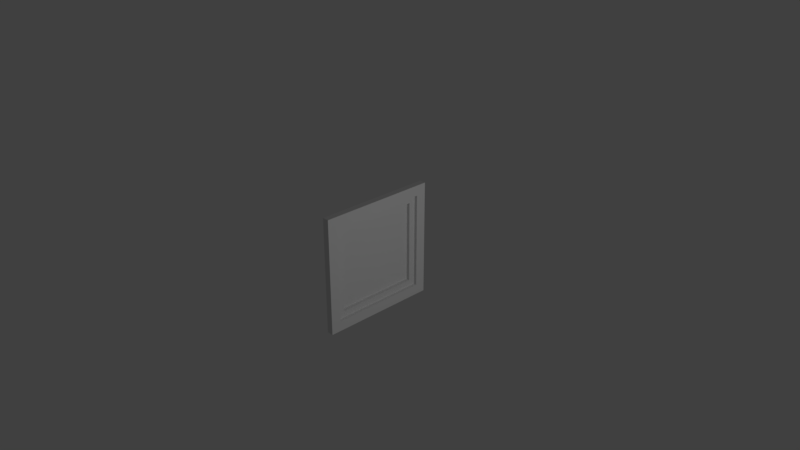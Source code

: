 # Source: selishFrame2.blend  (saved by Blender 2.79.0; exported with 4.5.12 LTS)
import bpy
from mathutils import Matrix  # noqa: F401  (used for matrix-valued properties, if any)

bpy.ops.wm.read_factory_settings(use_empty=True)
scene = bpy.context.scene
scene.name = 'Scene'

# ---- collections
col_collection_1 = bpy.data.collections.new('Collection 1'); scene.collection.children.link(col_collection_1)

# ---- images (referenced by path relative to the original .blend; pixels are not part of the script)
import os
ASSET_DIR = os.environ.get("B2B_ASSET_DIR", "")  # directory of the original .blend (textures are referenced by path, not embedded)
HERE = os.path.dirname(os.path.abspath(__file__))  # packed textures are extracted next to this script under _unpacked/

def load_image(name, relpath, width, height, colorspace="sRGB"):
    """Load a texture the original file referenced (path relative to the .blend, or extracted next to this script)."""
    p = next((c for c in (os.path.join(HERE, relpath), os.path.join(ASSET_DIR, relpath)) if relpath and os.path.exists(c)), "")
    if p:
        img = bpy.data.images.load(p, check_existing=True)
        img.name = name
    else:  # same state as the original file: an image datablock whose file is absent (Cycles renders it pink)
        img = bpy.data.images.new(name, width, height)
        img.source = "FILE"
        img.filepath = "//" + (relpath or name)
    img.colorspace_settings.name = colorspace
    return img
img_wood_jpg = load_image('Wood.jpg', 'Wood.jpg', 1024, 1024, 'sRGB')
img_wood_spec_jpg = load_image('Wood_Spec.jpg', 'Wood_Spec.jpg', 1024, 1024, 'sRGB')
img_grunge_spec_jpg = load_image('Grunge_Spec.jpg', 'Grunge_Spec.jpg', 1024, 1024, 'sRGB')
img_grunge_jpg = load_image('Grunge.jpg', 'Grunge.jpg', 1024, 1024, 'sRGB')

# ---- materials (node trees are filled in below, after node groups)
mat_selish = bpy.data.materials.new('selish')
mat_selish.alpha_threshold = 0.0
mat_selish.use_transparent_shadow = False
mat_selish.roughness = 0.5
mat_selish.specular_intensity = 0.0
mat_paper = bpy.data.materials.new('Paper')
mat_paper.alpha_threshold = 0.0
mat_paper.use_transparent_shadow = False
mat_paper.roughness = 0.5
mat_glossy_wood_orange = bpy.data.materials.new('Glossy Wood Orange')
mat_glossy_wood_orange.alpha_threshold = 0.0
mat_glossy_wood_orange.use_transparent_shadow = False
mat_glossy_wood_orange.roughness = 0.5
mat_glossy_wood_orange.line_color = (0.0, 0.0, 0.0, 1.0)

# ---- material node trees
mat_glossy_wood_orange.use_nodes = True; mat_glossy_wood_orange.node_tree.nodes.clear()
_N = mat_glossy_wood_orange.node_tree.nodes; _L = mat_glossy_wood_orange.node_tree.links
n0 = _N.new('ShaderNodeTexCoord'); n0.name = 'Texture Coordinate'; n0.location = (-1511, 465)
n0.width = 150
n1 = _N.new('ShaderNodeMix'); n1.name = 'Mix.001'; n1.location = (346, 596)
n1.width = 97
n1.data_type = 'RGBA'
n1.blend_type = 'OVERLAY'
n2 = _N.new('ShaderNodeMix'); n2.name = 'Mix'; n2.location = (-557, 270)
n2.width = 97
n2.data_type = 'RGBA'
n2.blend_type = 'OVERLAY'
n3 = _N.new('ShaderNodeBsdfSheen'); n3.name = 'Velvet BSDF'; n3.location = (-445, 565)
n3.width = 150
n3.distribution = 'ASHIKHMIN'
n3.inputs[0].default_value = (0.01866, 0.005895, 0.0, 1.0)
n3.inputs[1].default_value = 1.0
n4 = _N.new('ShaderNodeBsdfDiffuse'); n4.name = 'Diffuse BSDF'; n4.location = (-418, 397)
n5 = _N.new('ShaderNodeMixShader'); n5.name = 'Mix Shader.001'; n5.location = (-33, 461)
n5.width = 150
n6 = _N.new('ShaderNodeBump'); n6.name = 'Bump'; n6.location = (-234, 242)
n6.width = 150
n6.inputs[0].default_value = 0.03
n6.inputs[1].default_value = 0.1
n6.inputs[2].default_value = 1.0
n7 = _N.new('ShaderNodeBsdfAnisotropic'); n7.name = 'Glossy BSDF'; n7.location = (19, 250)
n7.distribution = 'BECKMANN'
n7.inputs[0].default_value = (0.6134, 0.5699, 0.5298, 1.0)
n8 = _N.new('ShaderNodeOutputMaterial'); n8.name = 'Material Output'; n8.location = (1169, 303)
n8.width = 120
n9 = _N.new('ShaderNodeMix'); n9.name = 'Mix.002'; n9.location = (632, 579)
n9.width = 97
n9.data_type = 'RGBA'
n9.blend_type = 'MULTIPLY'
n9.inputs[0].default_value = 0.7
n9.inputs[7].default_value = (0.0, 0.0, 0.0, 1.0)
n10 = _N.new('ShaderNodeMixShader'); n10.name = 'Mix Shader'; n10.location = (794, 322)
n10.width = 150
n11 = _N.new('ShaderNodeMapping'); n11.name = 'Mapping'; n11.location = (-1163, 519)
n11.inputs[3].default_value = (5.0, 5.0, 5.0)
n12 = _N.new('ShaderNodeTexImage'); n12.name = 'Image Texture'; n12.location = (-887, 462)
n12.width = 150
n12.image = img_wood_jpg
n13 = _N.new('ShaderNodeTexImage'); n13.name = 'Image Texture.001'; n13.location = (-88, 688)
n13.width = 150
n13.image = img_wood_spec_jpg
n14 = _N.new('ShaderNodeTexImage'); n14.name = 'Image Texture.003'; n14.location = (121, 850)
n14.width = 150
n14.image = img_grunge_spec_jpg
n15 = _N.new('ShaderNodeTexImage'); n15.name = 'Image Texture.002'; n15.location = (-870, 220)
n15.width = 150
n15.image = img_grunge_jpg
_L.new(n7.outputs[0], n10.inputs[2])
_L.new(n0.outputs[2], n11.inputs[0])
_L.new(n3.outputs[0], n5.inputs[2])
_L.new(n1.outputs[2], n9.inputs[6])
_L.new(n2.outputs[2], n4.inputs[0])
_L.new(n4.outputs[0], n5.inputs[1])
_L.new(n5.outputs[0], n10.inputs[1])
_L.new(n9.outputs[2], n6.inputs[3])
_L.new(n6.outputs[0], n7.inputs[4])
_L.new(n6.outputs[0], n4.inputs[2])
_L.new(n10.outputs[0], n8.inputs[0])
_L.new(n9.outputs[2], n10.inputs[0])
_L.new(n11.outputs[0], n12.inputs[0])
_L.new(n12.outputs[0], n2.inputs[6])
_L.new(n0.outputs[2], n15.inputs[0])
_L.new(n15.outputs[0], n2.inputs[7])
_L.new(n11.outputs[0], n13.inputs[0])
_L.new(n13.outputs[0], n1.inputs[7])
_L.new(n0.outputs[2], n14.inputs[0])
_L.new(n14.outputs[0], n1.inputs[6])
n8.is_active_output = True

# ---- world
world_world = bpy.data.worlds.new('World'); scene.world = world_world
world_world.color = (0.05088, 0.05088, 0.05088)
world_world.use_sun_shadow = False
world_world.sun_shadow_jitter_overblur = 0.0
world_world.cycles.sampling_method = 'MANUAL'

# ---- cameras
cam_camera = bpy.data.cameras.new('Camera')
cam_camera.clip_end = 100.0
cam_camera.lens = 35.0
cam_camera.sensor_width = 32.0
cam_camera.sensor_height = 18.0
cam_camera.ortho_scale = 7.314
cam_camera.dof.focus_distance = 0.0
cam_camera.dof.aperture_fstop = 128.0

# ---- lights
light_lamp = bpy.data.lights.new('Lamp', 'POINT')
light_lamp.transmission_factor = 0.0
light_lamp.cutoff_distance = 30.0
light_lamp.energy = 100.0
light_lamp.shadow_buffer_clip_start = 1.001
light_lamp.shadow_soft_size = 0.1
light_lamp.shadow_maximum_resolution = 0.006
light_lamp.use_absolute_resolution = True

# ---- meshes
me_selish = bpy.data.meshes.new('selish')
me_selish.from_pydata([(-0.5682, -0.5682, 0.0), (0.5682, -0.5682, 0.0), (-0.5682, 0.5682, 0.0), (0.5682, 0.5682, 0.0), (-0.5682, -0.5682, 0.0), (0.5682, -0.5682, 0.0), (-0.5682, 0.5682, 0.0), (0.5682, 0.5682, 0.0), (-0.801, -0.801, 0.0), (0.801, -0.801, 0.0), (-0.801, 0.801, 0.0), (0.801, 0.801, 0.0), (0.5682, 0.5682, 0.0), (0.5682, -0.5682, 0.0), (-0.5682, -0.5682, 0.0), (-0.5682, 0.5682, 0.0), (-0.5682, 0.5682, 0.0), (-0.5682, -0.5682, 0.0), (0.5682, -0.5682, 0.0), (0.5682, 0.5682, 0.0), (-0.801, 0.801, 0.0), (-0.801, -0.801, 0.0), (0.801, -0.801, 0.0), (0.801, 0.801, 0.0), (-0.801, 0.801, 0.0), (-0.801, -0.801, 0.0), (0.801, -0.801, 0.0), (0.801, 0.801, 0.0), (-0.5682, -0.5682, 0.04691), (0.5682, -0.5682, 0.04691), (-0.5682, 0.5682, 0.04691), (0.5682, 0.5682, 0.04691), (0.5682, 0.5682, 0.0), (-0.5682, 0.5682, 0.0), (0.5682, -0.5682, 0.0), (-0.5682, -0.5682, 0.0), (-0.801, 0.801, 0.0), (-0.801, -0.801, 0.0), (0.801, -0.801, 0.0), (0.801, 0.801, 0.0), (0.801, 0.801, 0.08935), (0.801, -0.801, 0.08935), (-0.801, -0.801, 0.08935), (-0.801, 0.801, 0.08935), (-0.6957, 0.6957, 0.08935), (-0.801, -0.801, 0.04691), (0.801, -0.801, 0.04691), (0.801, 0.801, 0.04691), (-0.6606, 0.6606, 0.04691), (0.6606, 0.6606, 0.04691), (0.6606, -0.6606, 0.04691), (-0.6606, -0.6606, 0.04691), (-0.6606, 0.6606, 0.08935), (0.6606, -0.6606, 0.08935), (0.6606, 0.6606, 0.08935), (-0.6606, -0.6606, 0.08935), (0.6957, -0.6957, 0.08935), (0.6957, 0.6957, 0.08935), (-0.6957, -0.6957, 0.08935), (0.7231, 0.7231, 0.08935), (-0.7231, 0.7231, 0.08935), (-0.7231, -0.7231, 0.08935), (-0.7457, 0.7457, 0.08935), (0.7457, 0.7457, 0.08935), (-0.7457, -0.7457, 0.08935), (-0.7696, 0.7696, 0.08935), (0.7696, -0.7696, 0.08935), (0.7696, 0.7696, 0.08935), (-0.7696, -0.7696, 0.08935), (-0.7696, 0.7696, 0.08935), (0.7696, 0.7696, 0.08935), (-0.7696, -0.7696, 0.08935), (-0.7696, 0.7696, 0.08935), (0.7696, -0.7696, 0.08935), (0.7696, 0.7696, 0.08935), (-0.7696, -0.7696, 0.08935), (-0.6957, 0.6957, 0.08935), (-0.7231, 0.7231, 0.08935), (-0.7457, 0.7457, 0.08935), (-0.7696, 0.7696, 0.08935), (-0.7696, 0.7696, 0.08935), (-0.7696, 0.7696, 0.08935), (0.5682, -0.5682, 0.04691), (-0.5682, 0.5682, 0.04691), (0.5682, 0.5682, 0.04691), (-0.6957, 0.6957, 0.08935), (-0.6606, 0.6606, 0.04691), (0.6606, -0.6606, 0.04691), (-0.6606, 0.6606, 0.08935), (0.6606, -0.6606, 0.08935), (0.6957, -0.6957, 0.08935), (0.6957, 0.6957, 0.08935), (-0.6957, -0.6957, 0.08935), (0.7231, 0.7231, 0.08935), (0.7231, -0.7231, 0.08935), (-0.7231, -0.7231, 0.08935), (0.7457, -0.7457, 0.08935), (0.7457, 0.7457, 0.08935), (-0.7457, -0.7457, 0.08935), (0.7696, -0.7696, 0.08935), (0.7696, 0.7696, 0.08935), (-0.7696, -0.7696, 0.08935), (0.7696, -0.7696, 0.08935), (0.7696, 0.7696, 0.08935), (-0.7696, -0.7696, 0.08935), (-0.7696, 0.7696, 0.08935), (0.7696, -0.7696, 0.08935), (0.7696, 0.7696, 0.08935), (-0.7696, -0.7696, 0.08935), (-0.6957, 0.6957, 0.08935), (-0.7231, 0.7231, 0.08935), (-0.7457, 0.7457, 0.08935), (-0.7696, 0.7696, 0.08935), (-0.7696, 0.7696, 0.08935), (-0.7696, 0.7696, 0.08935)], [], [(0, 1, 3, 2), (6, 16, 17, 4), (1, 5, 7, 3), (2, 6, 4, 0), (3, 7, 6, 2), (0, 4, 5, 1), (10, 20, 23, 11), (5, 18, 19, 7), (8, 21, 20, 10), (11, 23, 22, 9), (4, 17, 18, 5), (7, 19, 16, 6), (9, 22, 21, 8), (16, 15, 14, 17), (18, 13, 12, 19), (21, 25, 24, 20), (23, 27, 26, 22), (17, 14, 13, 18), (19, 12, 15, 16), (22, 26, 25, 21), (20, 24, 27, 23), (13, 34, 32, 12), (15, 33, 35, 14), (26, 38, 37, 25), (24, 36, 39, 27), (12, 32, 33, 15), (14, 35, 34, 13), (25, 37, 36, 24), (27, 39, 38, 26), (34, 29, 31, 32), (33, 30, 28, 35), (38, 46, 45, 37), (36, 37, 45, 42, 43), (32, 31, 30, 33), (35, 28, 29, 34), (52, 44, 58, 55), (39, 47, 46, 38), (53, 56, 57, 54), (47, 40, 41, 46), (50, 53, 54, 49), (49, 54, 52, 48), (30, 48, 51, 28), (29, 50, 49, 31), (28, 51, 50, 29), (31, 49, 48, 30), (67, 40, 43, 65), (68, 42, 41, 66), (66, 41, 40, 67), (65, 43, 42, 68), (51, 55, 53, 50), (55, 58, 56, 53), (48, 52, 55, 51), (46, 41, 42, 45), (47, 39, 36, 43, 40), (54, 57, 44, 52), (44, 60, 61, 58), (29, 31, 84, 82), (29, 50, 87, 82), (57, 59, 60, 44), (60, 62, 64, 61), (80, 81, 114, 113), (68, 71, 104, 101), (59, 63, 62, 60), (62, 65, 68, 64), (61, 64, 98, 95), (79, 80, 113, 112), (63, 67, 65, 62), (70, 67, 100, 103), (30, 48, 86, 83), (68, 65, 69, 71), (65, 67, 70, 69), (79, 78, 111, 112), (71, 69, 72, 75), (69, 70, 74, 72), (77, 78, 111, 110), (60, 62, 78, 77), (65, 69, 80, 79), (69, 72, 81, 80), (65, 62, 78, 79), (60, 44, 76, 77), (90, 94, 93, 91), (92, 95, 94, 90), (94, 96, 97, 93), (95, 98, 96, 94), (96, 99, 100, 97), (98, 101, 99, 96), (100, 99, 102, 103), (99, 101, 104, 102), (102, 104, 108, 106), (103, 102, 106, 107), (52, 44, 85, 88), (52, 48, 86, 88), (31, 30, 83, 84), (75, 72, 105, 108), (73, 74, 107, 106), (75, 73, 106, 108), (53, 56, 90, 89), (72, 74, 107, 105), (58, 61, 95, 92), (81, 72, 105, 114), (71, 75, 108, 104), (44, 58, 92, 85), (76, 44, 85, 109), (67, 63, 97, 100), (59, 57, 91, 93), (57, 56, 90, 91), (64, 68, 101, 98), (56, 58, 92, 90), (74, 70, 103, 107), (57, 44, 85, 91), (77, 76, 109, 110), (50, 53, 89, 87), (63, 59, 93, 97)])
me_selish.polygons.foreach_set('material_index', [0, 0, 0, 0, 0, 0, 0, 0, 0, 0, 0, 0, 0, 0, 0, 0, 0, 0, 0, 0, 0, 0, 0, 0, 0, 0, 0, 0, 0, 1, 1, 1, 1, 1, 1, 1, 1, 1, 1, 1, 1, 1, 1, 1, 1, 1, 1, 1, 1, 1, 1, 1, 1, 1, 1, 1, 1, 1, 1, 1, 2, 2, 1, 1, 2, 2, 1, 2, 1, 2, 2, 2, 2, 2, 2, 2, 2, 2, 2, 2, 1, 1, 1, 1, 1, 1, 2, 2, 2, 2, 2, 2, 1, 2, 0, 0, 2, 2, 2, 2, 2, 2, 2, 2, 2, 2, 2, 2, 2, 2, 2, 2, 2])
_uv = me_selish.uv_layers.new(name='UVMap')
_uv.uv.foreach_set('vector', [0.0, 0.0, 1.0, 0.0, 1.0, 1.0, 0.0, 1.0, 0.0, 1.0, 0.0, 1.0, 0.0, 0.0, 0.0, 0.0, 1.0, 0.0, 1.0, 0.0, 1.0, 1.0, 1.0, 1.0, 0.0, 1.0, 0.0, 1.0, 0.0, 0.0, 0.0, 0.0, 1.0, 1.0, 1.0, 1.0, 0.0, 1.0, 0.0, 1.0, 0.0, 0.0, 0.0, 0.0, 1.0, 0.0, 1.0, 0.0, 0.0, 0.0, 0.0, 0.0, 0.0, 0.0, 0.0, 0.0, 1.0, 0.0, 1.0, 0.0, 1.0, 1.0, 1.0, 1.0, 0.0, 0.0, 0.0, 0.0, 0.0, 0.0, 0.0, 0.0, 0.0, 0.0, 0.0, 0.0, 0.0, 0.0, 0.0, 0.0, 0.0, 0.0, 0.0, 0.0, 1.0, 0.0, 1.0, 0.0, 1.0, 1.0, 1.0, 1.0, 0.0, 1.0, 0.0, 1.0, 0.0, 0.0, 0.0, 0.0, 0.0, 0.0, 0.0, 0.0, 0.0, 1.0, 0.0, 1.0, 0.0, 0.0, 0.0, 0.0, 1.0, 0.0, 1.0, 0.0, 1.0, 1.0, 1.0, 1.0, 0.0, 0.0, 0.0, 0.0, 0.0, 0.0, 0.0, 0.0, 0.0, 0.0, 0.0, 0.0, 0.0, 0.0, 0.0, 0.0, 0.0, 0.0, 0.0, 0.0, 1.0, 0.0, 1.0, 0.0, 1.0, 1.0, 1.0, 1.0, 0.0, 1.0, 0.0, 1.0, 0.0, 0.0, 0.0, 0.0, 0.0, 0.0, 0.0, 0.0, 0.0, 0.0, 0.0, 0.0, 0.0, 0.0, 0.0, 0.0, 1.0, 0.0, 1.0, 0.0, 1.0, 1.0, 1.0, 1.0, 0.0, 1.0, 0.0, 1.0, 0.0, 0.0, 0.0, 0.0, 0.0, 0.0, 0.0, 0.0, 0.0, 0.0, 0.0, 0.0, 0.0, 0.0, 0.0, 0.0, 0.0, 0.0, 0.0, 0.0, 1.0, 1.0, 1.0, 1.0, 0.0, 1.0, 0.0, 1.0, 0.0, 0.0, 0.0, 0.0, 1.0, 0.0, 1.0, 0.0, 0.0, 0.0, 0.0, 0.0, 0.0, 0.0, 0.0, 0.0, 0.0, 0.0, 0.0, 0.0, 0.0, 0.0, 0.0, 0.0, 1.0, 0.0, 1.0, 0.0, 1.0, 1.0, 1.0, 1.0, 0.0, 1.0, 0.0, 1.0, 0.0, 0.0, 0.0, 0.0, 0.0, 0.0, 0.0, 0.0, 0.0, 0.0, 0.0, 0.0, 0.0, 0.0, 0.0, 0.0, 0.0, 0.0, 0.0, 0.0, 0.0, 0.0, 1.0, 1.0, 1.0, 1.0, 0.0, 1.0, 0.0, 1.0, 0.0, 0.0, 0.0, 0.0, 1.0, 0.0, 1.0, 0.0, 0.0, 1.0, 0.0, 1.0, 0.0, 0.0, 0.0, 0.0, 0.0, 0.0, 0.0, 0.0, 0.0, 0.0, 0.0, 0.0, 1.0, 0.0, 1.0, 0.0, 1.0, 1.0, 1.0, 1.0, 0.0, 0.0, 0.0, 0.0, 0.0, 0.0, 0.0, 0.0, 1.0, 0.0, 1.0, 0.0, 1.0, 1.0, 1.0, 1.0, 1.0, 1.0, 1.0, 1.0, 0.0, 1.0, 0.0, 1.0, 0.0, 1.0, 0.0, 1.0, 0.0, 0.0, 0.0, 0.0, 1.0, 0.0, 1.0, 0.0, 1.0, 1.0, 1.0, 1.0, 0.0, 0.0, 0.0, 0.0, 1.0, 0.0, 1.0, 0.0, 1.0, 1.0, 1.0, 1.0, 0.0, 1.0, 0.0, 1.0, 1.0, 1.0, 1.0, 1.0, 0.0, 1.0, 0.0, 1.0, 0.0, 0.0, 0.0, 0.0, 1.0, 0.0, 1.0, 0.0, 1.0, 0.0, 1.0, 0.0, 1.0, 1.0, 1.0, 1.0, 0.0, 1.0, 0.0, 1.0, 0.0, 0.0, 0.0, 0.0, 0.0, 0.0, 0.0, 0.0, 1.0, 0.0, 1.0, 0.0, 0.0, 0.0, 0.0, 0.0, 1.0, 0.0, 1.0, 0.0, 0.0, 1.0, 0.0, 1.0, 0.0, 0.0, 0.0, 0.0, 0.0, 0.0, 0.0, 0.0, 0.0, 0.0, 0.0, 0.0, 0.0, 0.0, 0.0, 0.0, 0.0, 0.0, 0.0, 0.0, 0.0, 0.0, 1.0, 1.0, 1.0, 1.0, 0.0, 1.0, 0.0, 1.0, 0.0, 1.0, 0.0, 1.0, 0.0, 0.0, 0.0, 0.0, 1.0, 0.0, 1.0, 1.0, 1.0, 1.0, 1.0, 0.0, 1.0, 0.0, 1.0, 0.0, 1.0, 0.0, 1.0, 0.0, 1.0, 1.0, 1.0, 1.0, 0.0, 1.0, 0.0, 1.0, 0.0, 1.0, 0.0, 1.0, 0.0, 0.0, 0.0, 0.0, 0.0, 1.0, 0.0, 1.0, 0.0, 1.0, 0.0, 1.0, 0.0, 0.0, 0.0, 0.0, 0.0, 0.0, 0.0, 0.0, 1.0, 1.0, 1.0, 1.0, 0.0, 1.0, 0.0, 1.0, 0.0, 1.0, 0.0, 1.0, 0.0, 0.0, 0.0, 0.0, 0.0, 0.0, 0.0, 0.0, 0.0, 0.0, 0.0, 0.0, 0.0, 1.0, 0.0, 1.0, 0.0, 1.0, 0.0, 1.0, 1.0, 1.0, 1.0, 1.0, 0.0, 1.0, 0.0, 1.0, 1.0, 1.0, 1.0, 1.0, 1.0, 1.0, 1.0, 1.0, 0.0, 1.0, 0.0, 1.0, 0.0, 1.0, 0.0, 1.0, 0.0, 0.0, 0.0, 1.0, 0.0, 1.0, 0.0, 0.0, 0.0, 1.0, 1.0, 1.0, 1.0, 1.0, 0.0, 1.0, 0.0, 1.0, 0.0, 1.0, 0.0, 1.0, 0.0, 1.0, 0.0, 0.0, 0.0, 1.0, 0.0, 1.0, 0.0, 0.0, 0.0, 1.0, 1.0, 1.0, 1.0, 1.0, 0.0, 1.0, 0.0, 1.0, 0.0, 1.0, 0.0, 1.0, 0.0, 1.0, 0.0, 1.0, 0.0, 1.0, 0.0, 1.0, 0.0, 1.0, 0.0, 1.0, 0.0, 1.0, 0.0, 1.0, 0.0, 1.0, 0.0, 1.0, 0.0, 1.0, 0.0, 1.0, 0.0, 1.0, 0.0, 1.0, 0.0, 1.0, 0.0, 1.0, 0.0, 1.0, 0.0, 1.0, 0.0, 1.0, 0.0, 1.0, 0.0, 1.0, 1.0, 0.0, 1.0, 0.0, 1.0, 1.0, 1.0, 1.0, 0.0, 0.0, 0.0, 0.0, 1.0, 0.0, 1.0, 0.0, 1.0, 0.0, 1.0, 0.0, 1.0, 1.0, 1.0, 1.0, 0.0, 0.0, 0.0, 0.0, 1.0, 0.0, 1.0, 0.0, 1.0, 0.0, 1.0, 0.0, 1.0, 1.0, 1.0, 1.0, 0.0, 0.0, 0.0, 0.0, 1.0, 0.0, 1.0, 0.0, 1.0, 1.0, 1.0, 0.0, 1.0, 0.0, 1.0, 1.0, 1.0, 0.0, 0.0, 0.0, 0.0, 0.0, 1.0, 0.0, 1.0, 0.0, 0.0, 0.0, 0.0, 0.0, 1.0, 0.0, 1.0, 1.0, 1.0, 0.0, 1.0, 0.0, 1.0, 1.0, 0.0, 1.0, 0.0, 1.0, 0.0, 1.0, 0.0, 1.0, 0.0, 1.0, 0.0, 1.0, 0.0, 1.0, 0.0, 1.0, 1.0, 1.0, 0.0, 1.0, 0.0, 1.0, 1.0, 1.0, 0.0, 0.0, 0.0, 1.0, 0.0, 1.0, 0.0, 0.0, 0.0, 0.0, 0.0, 0.0, 0.0, 0.0, 0.0, 0.0, 0.0, 0.0, 0.0, 0.0, 0.0, 0.0, 0.0, 0.0, 1.0, 0.0, 1.0, 0.0, 1.0, 0.0, 1.0, 0.0, 0.0, 1.0, 1.0, 1.0, 1.0, 1.0, 0.0, 1.0, 0.0, 0.0, 0.0, 0.0, 0.0, 0.0, 0.0, 0.0, 0.0, 1.0, 0.0, 1.0, 0.0, 1.0, 0.0, 1.0, 0.0, 0.0, 0.0, 0.0, 0.0, 0.0, 0.0, 0.0, 0.0, 1.0, 0.0, 0.0, 0.0, 0.0, 0.0, 1.0, 0.0, 1.0, 0.0, 1.0, 0.0, 1.0, 0.0, 1.0, 1.0, 1.0, 1.0, 1.0, 1.0, 1.0, 1.0, 1.0, 1.0, 1.0, 1.0, 1.0, 1.0, 1.0, 1.0, 1.0, 1.0, 1.0, 1.0, 0.0, 1.0, 0.0, 1.0, 1.0, 0.0, 0.0, 0.0, 0.0, 0.0, 0.0, 0.0, 0.0, 1.0, 0.0, 0.0, 0.0, 0.0, 0.0, 1.0, 0.0, 1.0, 1.0, 1.0, 1.0, 1.0, 1.0, 1.0, 1.0, 1.0, 1.0, 0.0, 1.0, 0.0, 1.0, 1.0, 1.0, 0.0, 1.0, 0.0, 1.0, 0.0, 1.0, 0.0, 1.0, 1.0, 0.0, 1.0, 0.0, 1.0, 0.0, 1.0, 0.0, 1.0, 1.0, 1.0, 1.0, 1.0, 1.0, 1.0, 1.0])
me_selish.materials.append(mat_selish)
me_selish.materials.append(mat_paper)
me_selish.materials.append(mat_glossy_wood_orange)
me_selish.use_remesh_preserve_volume = False
me_selish.use_remesh_preserve_attributes = False
me_selish.use_mirror_vertex_groups = False
me_selish.update()

# ---- objects
ob_selish = bpy.data.objects.new('selish', me_selish)
ob_lamp = bpy.data.objects.new('Lamp', light_lamp)
ob_camera = bpy.data.objects.new('Camera', cam_camera)

# ---- transforms, parenting, visibility, modifiers, constraints
ob_selish.location = (0.1149, -0.00984, 0.02441)
ob_selish.rotation_euler = (1.571, 0.0, 1.571)
ob_selish.lineart.crease_threshold = 0.0
_vg = ob_selish.vertex_groups.new(name='Group')
_m = ob_selish.modifiers.new('Bevel', 'BEVEL')
_m.segments = 8
_m.limit_method = 'NONE'
_m.spread = 0.0
ob_lamp.location = (4.939, 0.4387, 1.742)
ob_lamp.rotation_euler = (0.6503, 0.05522, 1.866)
ob_lamp.lock_rotations_4d = False
ob_lamp.empty_display_type = 'ARROWS'
ob_lamp.color = (0.0, 0.0, 0.0, 0.0)
ob_lamp.lineart.crease_threshold = 0.0
ob_camera.location = (7.481, -6.508, 5.344)
ob_camera.rotation_euler = (1.109, 0.0, 0.8149)
ob_camera.lock_rotations_4d = False
ob_camera.empty_display_type = 'ARROWS'
ob_camera.color = (0.0, 0.0, 0.0, 0.0)
ob_camera.display_type = 'WIRE'
ob_camera.lineart.crease_threshold = 0.0

# ---- collection membership
col_collection_1.objects.link(ob_selish)
col_collection_1.objects.link(ob_lamp)
col_collection_1.objects.link(ob_camera)

# ---- scene / render settings (as saved in the file)
scene.camera = ob_camera
scene.frame_start = 1; scene.frame_end = 250; scene.frame_set(158)
scene.render.engine = 'BLENDER_EEVEE_NEXT'
scene.render.resolution_percentage = 50
scene.render.dither_intensity = 0.0
scene.cycles.use_denoising = False
scene.cycles.samples = 128
scene.cycles.sampling_pattern = 'TABULATED_SOBOL'
scene.cycles.use_adaptive_sampling = False
scene.cycles.use_light_tree = False
scene.cycles.blur_glossy = 0.0
scene.cycles.sample_clamp_indirect = 0.0
scene.view_settings.view_transform = 'Standard'
bpy.context.view_layer.update()

